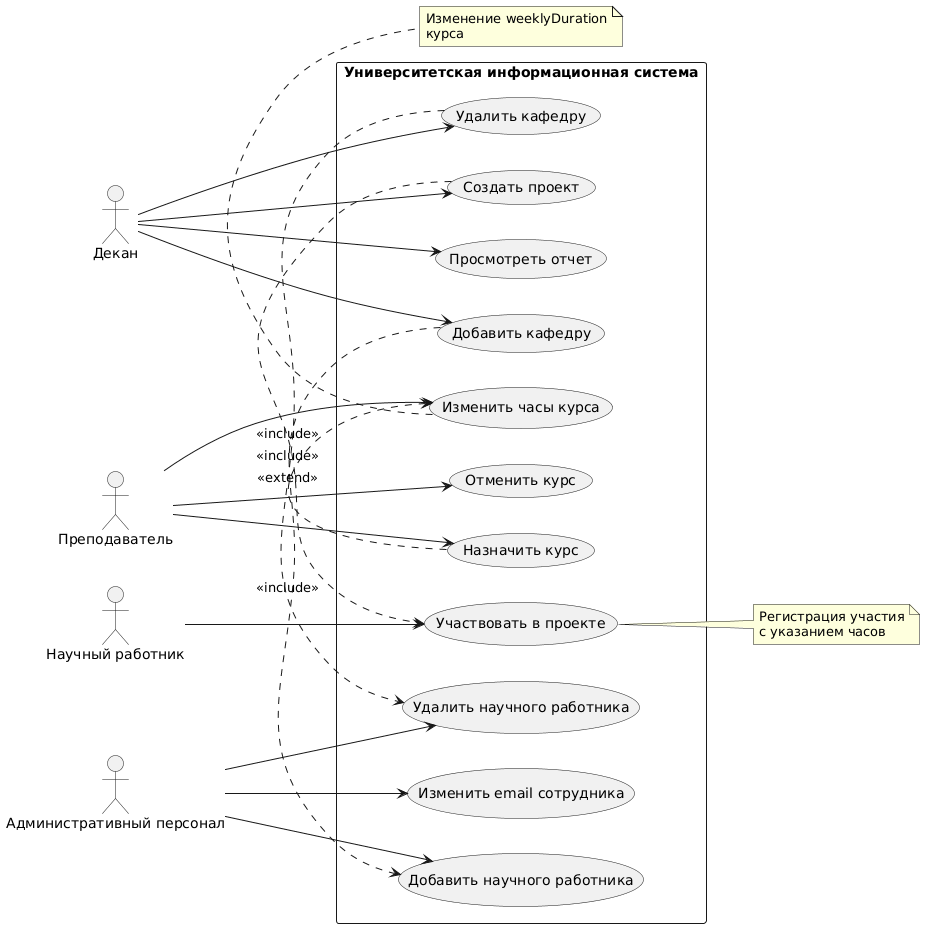

The diagram above was rendered by PlantUML. Its source (embedded in the PNG):
@startuml
left to right direction

actor Декан
actor Преподаватель
actor "Научный работник" as Researcher
actor "Административный персонал" as Admin

rectangle "Университетская информационная система" {
  usecase "Добавить кафедру" as UC1
  usecase "Удалить кафедру" as UC2
  usecase "Создать проект" as UC3
  usecase "Удалить научного работника" as UC4
  usecase "Добавить научного работника" as UC5
  usecase "Назначить курс" as UC6
  usecase "Отменить курс" as UC7
  usecase "Участвовать в проекте" as UC8
  usecase "Изменить email сотрудника" as UC9
  usecase "Просмотреть отчет" as UC10
  usecase "Изменить часы курса" as UC11
}

Декан --> UC1
Декан --> UC2
Декан --> UC3
Декан --> UC10

Преподаватель --> UC6
Преподаватель --> UC7
Преподаватель --> UC11

Researcher --> UC8

Admin --> UC4
Admin --> UC5
Admin --> UC9

UC1 .> UC5 : <<include>>
UC2 .> UC4 : <<include>>
UC6 .> UC11 : <<extend>>
UC3 .> UC8 : <<include>>

note right of UC8 : Регистрация участия\nс указанием часов
note bottom of UC11 : Изменение weeklyDuration\nкурса
@enduml